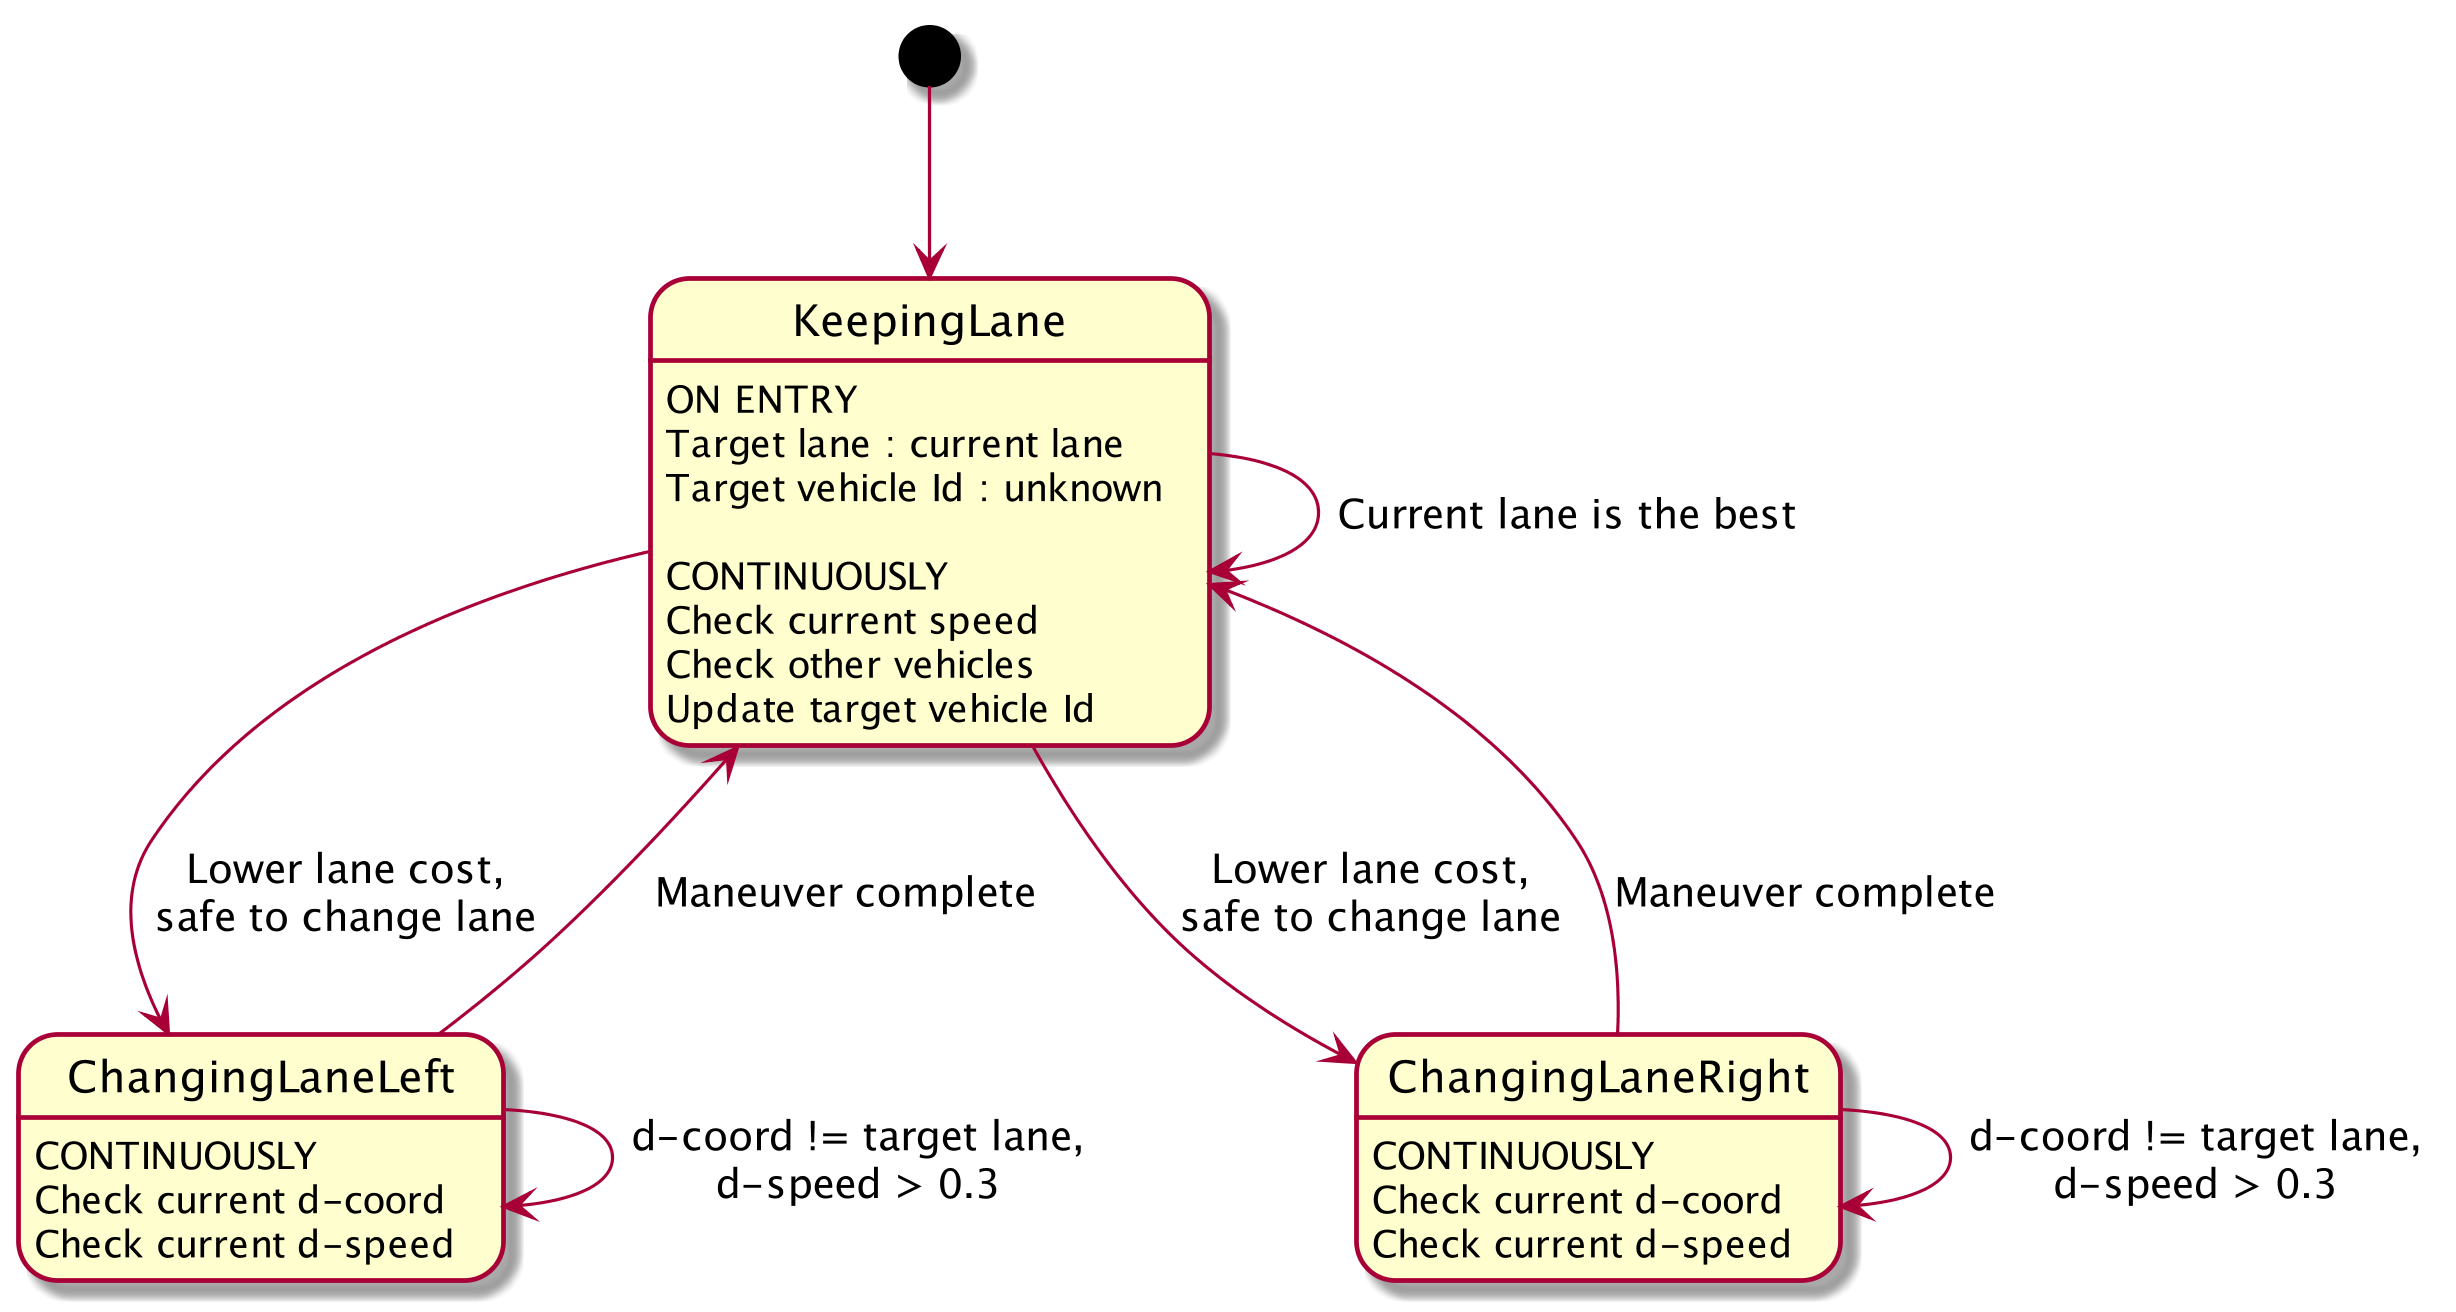

The diagram above was rendered by PlantUML. Its source (embedded in the PNG):
@startuml
skinparam dpi 300

[*] --> KeepingLane

KeepingLane : ON ENTRY
KeepingLane : Target lane : current lane
KeepingLane : Target vehicle Id : unknown
KeepingLane :
KeepingLane : CONTINUOUSLY
KeepingLane : Check current speed
KeepingLane : Check other vehicles
KeepingLane : Update target vehicle Id
KeepingLane --> ChangingLaneLeft : Lower lane cost,\nsafe to change lane
KeepingLane --> ChangingLaneRight : Lower lane cost,\nsafe to change lane
KeepingLane --> KeepingLane : Current lane is the best

ChangingLaneLeft : CONTINUOUSLY
ChangingLaneLeft : Check current d-coord
ChangingLaneLeft : Check current d-speed
ChangingLaneLeft --> ChangingLaneLeft : d-coord != target lane,\nd-speed > 0.3
ChangingLaneLeft --> KeepingLane : Maneuver complete

ChangingLaneRight : CONTINUOUSLY
ChangingLaneRight : Check current d-coord
ChangingLaneRight : Check current d-speed
ChangingLaneRight --> ChangingLaneRight : d-coord != target lane,\nd-speed > 0.3
ChangingLaneRight --> KeepingLane : Maneuver complete

@enduml